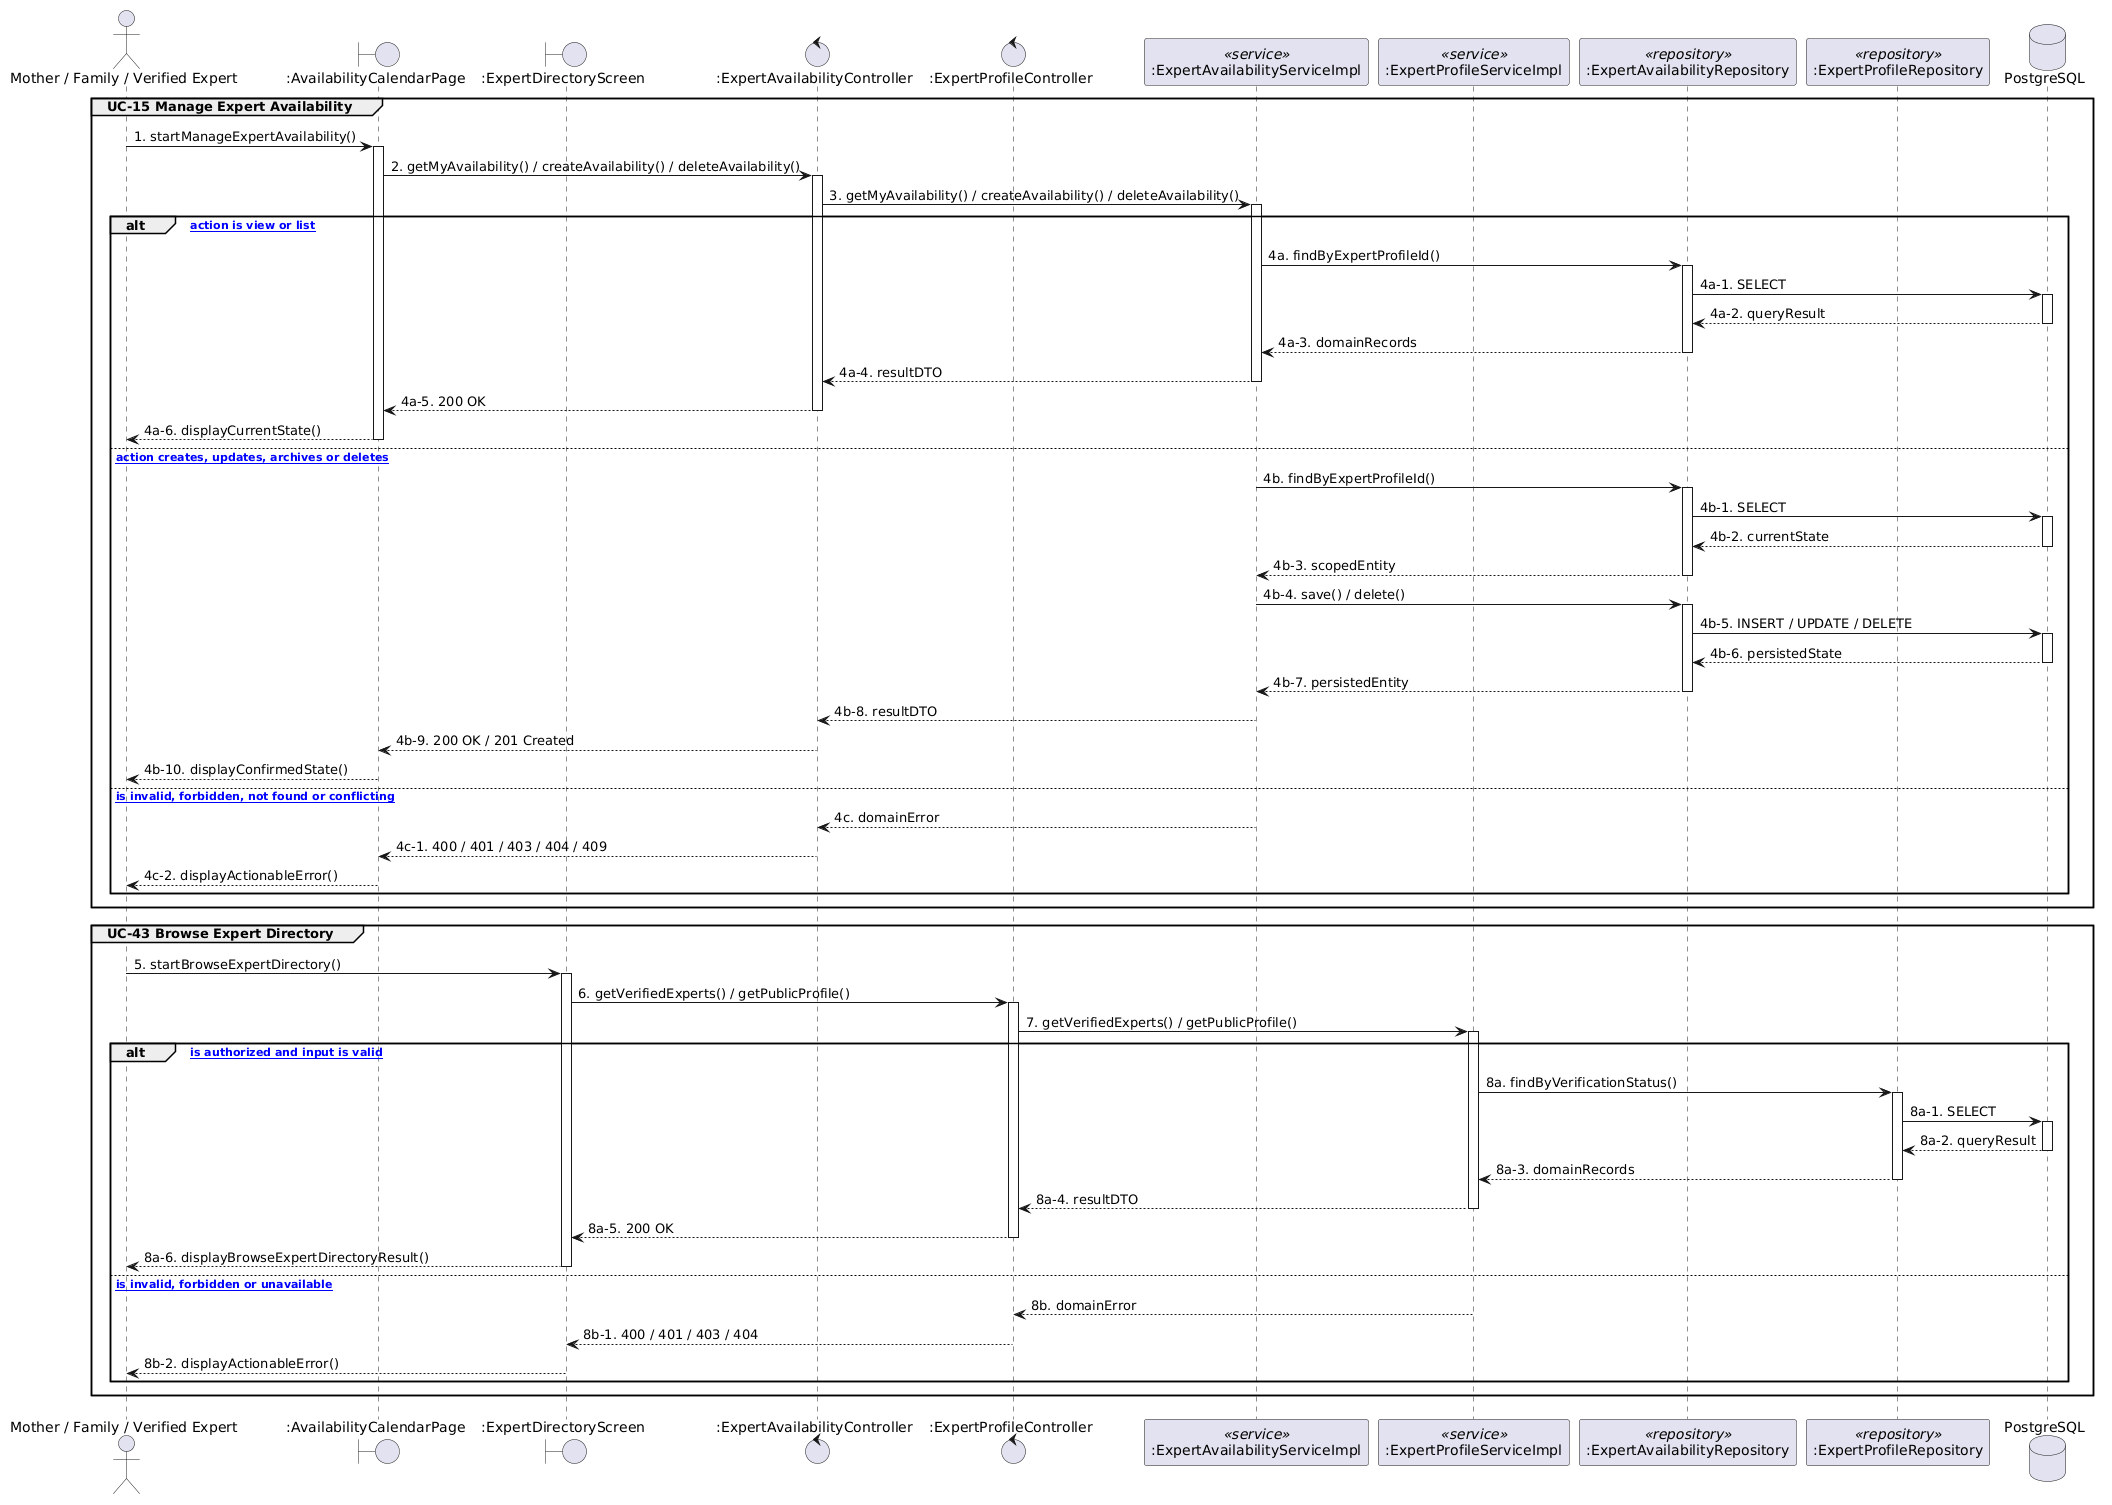

The diagram above was rendered by PlantUML. Its source (embedded in the PNG):
@startuml
skinparam shadowing false

actor "Mother / Family / Verified Expert" as Actor
boundary ":AvailabilityCalendarPage" as UI1
boundary ":ExpertDirectoryScreen" as UI2
control ":ExpertAvailabilityController" as Controller1
control ":ExpertProfileController" as Controller2
participant ":ExpertAvailabilityServiceImpl" as Service1 <<service>>
participant ":ExpertProfileServiceImpl" as Service2 <<service>>
participant ":ExpertAvailabilityRepository" as Repository1 <<repository>>
participant ":ExpertProfileRepository" as Repository2 <<repository>>
database "PostgreSQL" as DB

group UC-15 Manage Expert Availability
  Actor -> UI1 : 1. startManageExpertAvailability()
  activate UI1
  UI1 -> Controller1 : 2. getMyAvailability() / createAvailability() / deleteAvailability()
  activate Controller1
  Controller1 -> Service1 : 3. getMyAvailability() / createAvailability() / deleteAvailability()
  activate Service1
  alt [selected action is view or list]
    Service1 -> Repository1 : 4a. findByExpertProfileId()
    activate Repository1
    Repository1 -> DB : 4a-1. SELECT
    activate DB
    DB --> Repository1 : 4a-2. queryResult
    deactivate DB
    Repository1 --> Service1 : 4a-3. domainRecords
    deactivate Repository1
    Service1 --> Controller1 : 4a-4. resultDTO
    deactivate Service1
    Controller1 --> UI1 : 4a-5. 200 OK
    deactivate Controller1
    UI1 --> Actor : 4a-6. displayCurrentState()
    deactivate UI1
  else [selected action creates, updates, archives or deletes]
    Service1 -> Repository1 : 4b. findByExpertProfileId()
    activate Repository1
    Repository1 -> DB : 4b-1. SELECT
    activate DB
    DB --> Repository1 : 4b-2. currentState
    deactivate DB
    Repository1 --> Service1 : 4b-3. scopedEntity
    deactivate Repository1
    Service1 -> Repository1 : 4b-4. save() / delete()
    activate Repository1
    Repository1 -> DB : 4b-5. INSERT / UPDATE / DELETE
    activate DB
    DB --> Repository1 : 4b-6. persistedState
    deactivate DB
    Repository1 --> Service1 : 4b-7. persistedEntity
    deactivate Repository1
    Service1 --> Controller1 : 4b-8. resultDTO
    deactivate Service1
    Controller1 --> UI1 : 4b-9. 200 OK / 201 Created
    deactivate Controller1
    UI1 --> Actor : 4b-10. displayConfirmedState()
    deactivate UI1
  else [request is invalid, forbidden, not found or conflicting]
    Service1 --> Controller1 : 4c. domainError
    deactivate Service1
    Controller1 --> UI1 : 4c-1. 400 / 401 / 403 / 404 / 409
    deactivate Controller1
    UI1 --> Actor : 4c-2. displayActionableError()
    deactivate UI1
  end
end

group UC-43 Browse Expert Directory
  Actor -> UI2 : 5. startBrowseExpertDirectory()
  activate UI2
  UI2 -> Controller2 : 6. getVerifiedExperts() / getPublicProfile()
  activate Controller2
  Controller2 -> Service2 : 7. getVerifiedExperts() / getPublicProfile()
  activate Service2
  alt [request is authorized and input is valid]
    Service2 -> Repository2 : 8a. findByVerificationStatus()
    activate Repository2
    Repository2 -> DB : 8a-1. SELECT
    activate DB
    DB --> Repository2 : 8a-2. queryResult
    deactivate DB
    Repository2 --> Service2 : 8a-3. domainRecords
    deactivate Repository2
    Service2 --> Controller2 : 8a-4. resultDTO
    deactivate Service2
    Controller2 --> UI2 : 8a-5. 200 OK
    deactivate Controller2
    UI2 --> Actor : 8a-6. displayBrowseExpertDirectoryResult()
    deactivate UI2
  else [request is invalid, forbidden or unavailable]
    Service2 --> Controller2 : 8b. domainError
    deactivate Service2
    Controller2 --> UI2 : 8b-1. 400 / 401 / 403 / 404
    deactivate Controller2
    UI2 --> Actor : 8b-2. displayActionableError()
    deactivate UI2
  end
end
@enduml